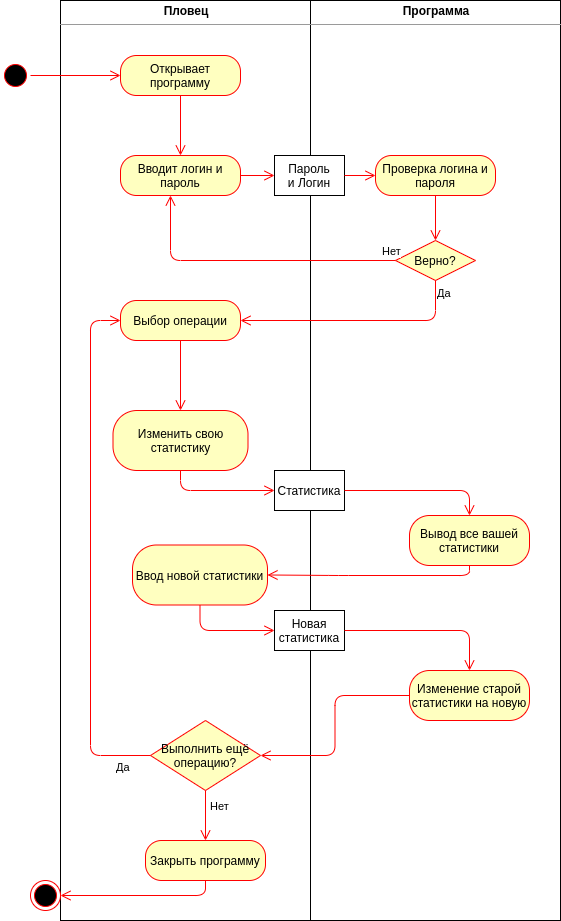

The diagram above was exported from draw.io. Its source (the exported page's mxGraphModel, read from the mxfile embedded in the PNG):
<mxGraphModel dx="1355" dy="825" grid="1" gridSize="10" guides="1" tooltips="1" connect="1" arrows="1" fold="1" page="1" pageScale="1" pageWidth="827" pageHeight="1169" math="0" shadow="0">
  <root>
    <mxCell id="laHvrjVuWA_kh2KUQ8hT-0" />
    <mxCell id="laHvrjVuWA_kh2KUQ8hT-1" parent="laHvrjVuWA_kh2KUQ8hT-0" />
    <mxCell id="DYGmMyJO7ixmgzzRDvGh-0" value="&lt;p style=&quot;margin: 0px ; margin-top: 4px ; text-align: center&quot;&gt;&lt;b&gt;Пловец&lt;/b&gt;&lt;/p&gt;&lt;hr size=&quot;1&quot;&gt;&lt;div style=&quot;height: 2px&quot;&gt;&lt;/div&gt;" style="verticalAlign=top;align=left;overflow=fill;fontSize=12;fontFamily=Helvetica;html=1;" vertex="1" parent="laHvrjVuWA_kh2KUQ8hT-1">
      <mxGeometry x="100" y="40" width="250" height="920" as="geometry" />
    </mxCell>
    <mxCell id="DYGmMyJO7ixmgzzRDvGh-1" value="&lt;p style=&quot;margin: 0px ; margin-top: 4px ; text-align: center&quot;&gt;&lt;b&gt;Программа&lt;/b&gt;&lt;/p&gt;&lt;hr size=&quot;1&quot;&gt;&lt;div style=&quot;height: 2px&quot;&gt;&lt;/div&gt;" style="verticalAlign=top;align=left;overflow=fill;fontSize=12;fontFamily=Helvetica;html=1;" vertex="1" parent="laHvrjVuWA_kh2KUQ8hT-1">
      <mxGeometry x="350" y="40" width="250" height="920" as="geometry" />
    </mxCell>
    <mxCell id="DYGmMyJO7ixmgzzRDvGh-2" value="" style="ellipse;html=1;shape=startState;fillColor=#000000;strokeColor=#ff0000;" vertex="1" parent="laHvrjVuWA_kh2KUQ8hT-1">
      <mxGeometry x="40" y="100" width="30" height="30" as="geometry" />
    </mxCell>
    <mxCell id="DYGmMyJO7ixmgzzRDvGh-3" value="" style="edgeStyle=orthogonalEdgeStyle;html=1;verticalAlign=bottom;endArrow=open;endSize=8;strokeColor=#ff0000;" edge="1" parent="laHvrjVuWA_kh2KUQ8hT-1" source="DYGmMyJO7ixmgzzRDvGh-2" target="DYGmMyJO7ixmgzzRDvGh-4">
      <mxGeometry relative="1" as="geometry">
        <mxPoint x="55" y="180" as="targetPoint" />
      </mxGeometry>
    </mxCell>
    <mxCell id="DYGmMyJO7ixmgzzRDvGh-4" value="Открывает программу" style="rounded=1;whiteSpace=wrap;html=1;arcSize=40;fontColor=#000000;fillColor=#ffffc0;strokeColor=#ff0000;" vertex="1" parent="laHvrjVuWA_kh2KUQ8hT-1">
      <mxGeometry x="160" y="95" width="120" height="40" as="geometry" />
    </mxCell>
    <mxCell id="DYGmMyJO7ixmgzzRDvGh-5" value="" style="edgeStyle=orthogonalEdgeStyle;html=1;verticalAlign=bottom;endArrow=open;endSize=8;strokeColor=#ff0000;entryX=0.5;entryY=0;entryDx=0;entryDy=0;" edge="1" parent="laHvrjVuWA_kh2KUQ8hT-1" source="DYGmMyJO7ixmgzzRDvGh-4" target="DYGmMyJO7ixmgzzRDvGh-6">
      <mxGeometry relative="1" as="geometry">
        <mxPoint x="210" y="195" as="targetPoint" />
      </mxGeometry>
    </mxCell>
    <mxCell id="DYGmMyJO7ixmgzzRDvGh-6" value="Вводит логин и пароль" style="rounded=1;whiteSpace=wrap;html=1;arcSize=40;fontColor=#000000;fillColor=#ffffc0;strokeColor=#ff0000;" vertex="1" parent="laHvrjVuWA_kh2KUQ8hT-1">
      <mxGeometry x="160" y="195" width="120" height="40" as="geometry" />
    </mxCell>
    <mxCell id="DYGmMyJO7ixmgzzRDvGh-7" value="" style="edgeStyle=orthogonalEdgeStyle;html=1;verticalAlign=bottom;endArrow=open;endSize=8;strokeColor=#ff0000;entryX=0;entryY=0.5;entryDx=0;entryDy=0;" edge="1" parent="laHvrjVuWA_kh2KUQ8hT-1" source="DYGmMyJO7ixmgzzRDvGh-6" target="DYGmMyJO7ixmgzzRDvGh-18">
      <mxGeometry relative="1" as="geometry">
        <mxPoint x="210" y="295" as="targetPoint" />
      </mxGeometry>
    </mxCell>
    <mxCell id="DYGmMyJO7ixmgzzRDvGh-8" value="Верно?" style="rhombus;whiteSpace=wrap;html=1;fillColor=#ffffc0;strokeColor=#ff0000;" vertex="1" parent="laHvrjVuWA_kh2KUQ8hT-1">
      <mxGeometry x="435" y="280" width="80" height="40" as="geometry" />
    </mxCell>
    <mxCell id="DYGmMyJO7ixmgzzRDvGh-9" value="Нет" style="edgeStyle=orthogonalEdgeStyle;html=1;align=left;verticalAlign=bottom;endArrow=open;endSize=8;strokeColor=#ff0000;" edge="1" parent="laHvrjVuWA_kh2KUQ8hT-1" source="DYGmMyJO7ixmgzzRDvGh-8" target="DYGmMyJO7ixmgzzRDvGh-6">
      <mxGeometry x="-0.8966" relative="1" as="geometry">
        <mxPoint x="600" y="300" as="targetPoint" />
        <Array as="points">
          <mxPoint x="210" y="300" />
        </Array>
        <mxPoint as="offset" />
      </mxGeometry>
    </mxCell>
    <mxCell id="DYGmMyJO7ixmgzzRDvGh-10" value="Да" style="edgeStyle=orthogonalEdgeStyle;html=1;align=left;verticalAlign=top;endArrow=open;endSize=8;strokeColor=#ff0000;entryX=1;entryY=0.5;entryDx=0;entryDy=0;exitX=0.5;exitY=1;exitDx=0;exitDy=0;" edge="1" parent="laHvrjVuWA_kh2KUQ8hT-1" source="DYGmMyJO7ixmgzzRDvGh-8" target="DYGmMyJO7ixmgzzRDvGh-13">
      <mxGeometry x="-1" relative="1" as="geometry">
        <mxPoint x="460" y="380" as="targetPoint" />
      </mxGeometry>
    </mxCell>
    <mxCell id="DYGmMyJO7ixmgzzRDvGh-11" value="Проверка логина и пароля" style="rounded=1;whiteSpace=wrap;html=1;arcSize=40;fontColor=#000000;fillColor=#ffffc0;strokeColor=#ff0000;" vertex="1" parent="laHvrjVuWA_kh2KUQ8hT-1">
      <mxGeometry x="415" y="195" width="120" height="40" as="geometry" />
    </mxCell>
    <mxCell id="DYGmMyJO7ixmgzzRDvGh-12" value="" style="edgeStyle=orthogonalEdgeStyle;html=1;verticalAlign=bottom;endArrow=open;endSize=8;strokeColor=#ff0000;exitX=0.5;exitY=1;exitDx=0;exitDy=0;" edge="1" parent="laHvrjVuWA_kh2KUQ8hT-1" source="DYGmMyJO7ixmgzzRDvGh-11" target="DYGmMyJO7ixmgzzRDvGh-8">
      <mxGeometry relative="1" as="geometry">
        <mxPoint x="547.5" y="260" as="targetPoint" />
        <mxPoint x="402.5" y="260" as="sourcePoint" />
      </mxGeometry>
    </mxCell>
    <mxCell id="DYGmMyJO7ixmgzzRDvGh-13" value="Выбор операции" style="rounded=1;whiteSpace=wrap;html=1;arcSize=40;fontColor=#000000;fillColor=#ffffc0;strokeColor=#ff0000;" vertex="1" parent="laHvrjVuWA_kh2KUQ8hT-1">
      <mxGeometry x="160" y="340" width="120" height="40" as="geometry" />
    </mxCell>
    <mxCell id="DYGmMyJO7ixmgzzRDvGh-14" value="" style="edgeStyle=orthogonalEdgeStyle;html=1;verticalAlign=bottom;endArrow=open;endSize=8;strokeColor=#ff0000;" edge="1" parent="laHvrjVuWA_kh2KUQ8hT-1" source="DYGmMyJO7ixmgzzRDvGh-13" target="DYGmMyJO7ixmgzzRDvGh-20">
      <mxGeometry relative="1" as="geometry">
        <mxPoint x="220" y="410" as="targetPoint" />
        <mxPoint x="280" y="225" as="sourcePoint" />
      </mxGeometry>
    </mxCell>
    <mxCell id="DYGmMyJO7ixmgzzRDvGh-15" value="Закрыть программу" style="rounded=1;whiteSpace=wrap;html=1;arcSize=40;fontColor=#000000;fillColor=#ffffc0;strokeColor=#ff0000;" vertex="1" parent="laHvrjVuWA_kh2KUQ8hT-1">
      <mxGeometry x="185" y="880" width="120" height="40" as="geometry" />
    </mxCell>
    <mxCell id="DYGmMyJO7ixmgzzRDvGh-16" value="" style="ellipse;html=1;shape=endState;fillColor=#000000;strokeColor=#ff0000;" vertex="1" parent="laHvrjVuWA_kh2KUQ8hT-1">
      <mxGeometry x="70" y="920" width="30" height="30" as="geometry" />
    </mxCell>
    <mxCell id="DYGmMyJO7ixmgzzRDvGh-17" value="" style="edgeStyle=orthogonalEdgeStyle;html=1;verticalAlign=bottom;endArrow=open;endSize=8;strokeColor=#ff0000;exitX=0.5;exitY=1;exitDx=0;exitDy=0;entryX=1;entryY=0.5;entryDx=0;entryDy=0;" edge="1" parent="laHvrjVuWA_kh2KUQ8hT-1" source="DYGmMyJO7ixmgzzRDvGh-15" target="DYGmMyJO7ixmgzzRDvGh-16">
      <mxGeometry relative="1" as="geometry">
        <mxPoint x="414" y="360" as="targetPoint" />
        <mxPoint x="520" y="280" as="sourcePoint" />
      </mxGeometry>
    </mxCell>
    <mxCell id="DYGmMyJO7ixmgzzRDvGh-18" value="Пароль&lt;br&gt;и Логин" style="rounded=0;whiteSpace=wrap;html=1;" vertex="1" parent="laHvrjVuWA_kh2KUQ8hT-1">
      <mxGeometry x="314" y="195" width="70" height="40" as="geometry" />
    </mxCell>
    <mxCell id="DYGmMyJO7ixmgzzRDvGh-19" value="" style="edgeStyle=orthogonalEdgeStyle;html=1;verticalAlign=bottom;endArrow=open;endSize=8;strokeColor=#ff0000;entryX=0;entryY=0.5;entryDx=0;entryDy=0;exitX=1;exitY=0.5;exitDx=0;exitDy=0;" edge="1" parent="laHvrjVuWA_kh2KUQ8hT-1" source="DYGmMyJO7ixmgzzRDvGh-18" target="DYGmMyJO7ixmgzzRDvGh-11">
      <mxGeometry relative="1" as="geometry">
        <mxPoint x="324" y="225" as="targetPoint" />
        <mxPoint x="280" y="225" as="sourcePoint" />
      </mxGeometry>
    </mxCell>
    <mxCell id="DYGmMyJO7ixmgzzRDvGh-20" value="Изменить свою статистику" style="rounded=1;whiteSpace=wrap;html=1;arcSize=40;fontColor=#000000;fillColor=#ffffc0;strokeColor=#ff0000;" vertex="1" parent="laHvrjVuWA_kh2KUQ8hT-1">
      <mxGeometry x="152.5" y="450" width="135" height="60" as="geometry" />
    </mxCell>
    <mxCell id="DYGmMyJO7ixmgzzRDvGh-21" value="Вывод все вашей статистики" style="rounded=1;whiteSpace=wrap;html=1;arcSize=40;fontColor=#000000;fillColor=#ffffc0;strokeColor=#ff0000;" vertex="1" parent="laHvrjVuWA_kh2KUQ8hT-1">
      <mxGeometry x="449" y="555" width="120" height="50" as="geometry" />
    </mxCell>
    <mxCell id="DYGmMyJO7ixmgzzRDvGh-22" value="Статистика" style="rounded=0;whiteSpace=wrap;html=1;" vertex="1" parent="laHvrjVuWA_kh2KUQ8hT-1">
      <mxGeometry x="314" y="510" width="70" height="40" as="geometry" />
    </mxCell>
    <mxCell id="DYGmMyJO7ixmgzzRDvGh-23" value="Выполнить ещё операцию?" style="rhombus;whiteSpace=wrap;html=1;fillColor=#ffffc0;strokeColor=#ff0000;" vertex="1" parent="laHvrjVuWA_kh2KUQ8hT-1">
      <mxGeometry x="190" y="760" width="110" height="70" as="geometry" />
    </mxCell>
    <mxCell id="DYGmMyJO7ixmgzzRDvGh-24" value="Нет" style="edgeStyle=orthogonalEdgeStyle;html=1;align=left;verticalAlign=bottom;endArrow=open;endSize=8;strokeColor=#ff0000;entryX=0.5;entryY=0;entryDx=0;entryDy=0;" edge="1" parent="laHvrjVuWA_kh2KUQ8hT-1" source="DYGmMyJO7ixmgzzRDvGh-23" target="DYGmMyJO7ixmgzzRDvGh-15">
      <mxGeometry y="3" relative="1" as="geometry">
        <mxPoint x="390" y="880" as="targetPoint" />
        <mxPoint as="offset" />
      </mxGeometry>
    </mxCell>
    <mxCell id="DYGmMyJO7ixmgzzRDvGh-25" value="Да" style="edgeStyle=orthogonalEdgeStyle;html=1;align=left;verticalAlign=top;endArrow=open;endSize=8;strokeColor=#ff0000;entryX=0;entryY=0.5;entryDx=0;entryDy=0;exitX=0;exitY=0.5;exitDx=0;exitDy=0;" edge="1" parent="laHvrjVuWA_kh2KUQ8hT-1" source="DYGmMyJO7ixmgzzRDvGh-23" target="DYGmMyJO7ixmgzzRDvGh-13">
      <mxGeometry x="-0.7683" y="-24" relative="1" as="geometry">
        <mxPoint x="230" y="1340" as="targetPoint" />
        <Array as="points">
          <mxPoint x="190" y="795" />
          <mxPoint x="130" y="795" />
          <mxPoint x="130" y="360" />
        </Array>
        <mxPoint as="offset" />
      </mxGeometry>
    </mxCell>
    <mxCell id="DYGmMyJO7ixmgzzRDvGh-26" value="" style="edgeStyle=orthogonalEdgeStyle;html=1;verticalAlign=bottom;endArrow=open;endSize=8;strokeColor=#ff0000;exitX=0.5;exitY=1;exitDx=0;exitDy=0;entryX=0;entryY=0.5;entryDx=0;entryDy=0;" edge="1" parent="laHvrjVuWA_kh2KUQ8hT-1" source="DYGmMyJO7ixmgzzRDvGh-20" target="DYGmMyJO7ixmgzzRDvGh-22">
      <mxGeometry relative="1" as="geometry">
        <mxPoint x="230" y="700" as="targetPoint" />
        <mxPoint x="240" y="670" as="sourcePoint" />
      </mxGeometry>
    </mxCell>
    <mxCell id="DYGmMyJO7ixmgzzRDvGh-27" value="" style="edgeStyle=orthogonalEdgeStyle;html=1;verticalAlign=bottom;endArrow=open;endSize=8;strokeColor=#ff0000;entryX=0.5;entryY=0;entryDx=0;entryDy=0;" edge="1" parent="laHvrjVuWA_kh2KUQ8hT-1" source="DYGmMyJO7ixmgzzRDvGh-22" target="DYGmMyJO7ixmgzzRDvGh-21">
      <mxGeometry relative="1" as="geometry">
        <mxPoint x="249" y="1015" as="targetPoint" />
        <mxPoint x="239" y="1045" as="sourcePoint" />
      </mxGeometry>
    </mxCell>
    <mxCell id="DYGmMyJO7ixmgzzRDvGh-28" value="" style="edgeStyle=orthogonalEdgeStyle;html=1;verticalAlign=bottom;endArrow=open;endSize=8;strokeColor=#ff0000;exitX=0.5;exitY=1;exitDx=0;exitDy=0;" edge="1" parent="laHvrjVuWA_kh2KUQ8hT-1" source="DYGmMyJO7ixmgzzRDvGh-21" target="DYGmMyJO7ixmgzzRDvGh-31">
      <mxGeometry relative="1" as="geometry">
        <mxPoint x="400" y="635" as="targetPoint" />
        <mxPoint x="249" y="1055" as="sourcePoint" />
      </mxGeometry>
    </mxCell>
    <mxCell id="DYGmMyJO7ixmgzzRDvGh-30" value="" style="edgeStyle=orthogonalEdgeStyle;html=1;verticalAlign=bottom;endArrow=open;endSize=8;strokeColor=#ff0000;entryX=0;entryY=0.5;entryDx=0;entryDy=0;exitX=0.5;exitY=1;exitDx=0;exitDy=0;" edge="1" parent="laHvrjVuWA_kh2KUQ8hT-1" source="DYGmMyJO7ixmgzzRDvGh-31" target="DYGmMyJO7ixmgzzRDvGh-32">
      <mxGeometry relative="1" as="geometry">
        <mxPoint x="232" y="880" as="targetPoint" />
        <mxPoint x="330" y="795" as="sourcePoint" />
        <Array as="points" />
      </mxGeometry>
    </mxCell>
    <mxCell id="DYGmMyJO7ixmgzzRDvGh-31" value="Ввод новой статистики" style="rounded=1;whiteSpace=wrap;html=1;arcSize=40;fontColor=#000000;fillColor=#ffffc0;strokeColor=#ff0000;" vertex="1" parent="laHvrjVuWA_kh2KUQ8hT-1">
      <mxGeometry x="172" y="584.5" width="135" height="60" as="geometry" />
    </mxCell>
    <mxCell id="DYGmMyJO7ixmgzzRDvGh-32" value="Новая статистика" style="rounded=0;whiteSpace=wrap;html=1;" vertex="1" parent="laHvrjVuWA_kh2KUQ8hT-1">
      <mxGeometry x="314" y="650" width="70" height="40" as="geometry" />
    </mxCell>
    <mxCell id="DYGmMyJO7ixmgzzRDvGh-33" value="Изменение старой статистики на новую" style="rounded=1;whiteSpace=wrap;html=1;arcSize=40;fontColor=#000000;fillColor=#ffffc0;strokeColor=#ff0000;" vertex="1" parent="laHvrjVuWA_kh2KUQ8hT-1">
      <mxGeometry x="449" y="710" width="120" height="50" as="geometry" />
    </mxCell>
    <mxCell id="DYGmMyJO7ixmgzzRDvGh-35" value="" style="edgeStyle=orthogonalEdgeStyle;html=1;verticalAlign=bottom;endArrow=open;endSize=8;strokeColor=#ff0000;" edge="1" parent="laHvrjVuWA_kh2KUQ8hT-1" source="DYGmMyJO7ixmgzzRDvGh-32" target="DYGmMyJO7ixmgzzRDvGh-33">
      <mxGeometry relative="1" as="geometry">
        <mxPoint x="324" y="680" as="targetPoint" />
        <mxPoint x="249.5" y="654.5" as="sourcePoint" />
        <Array as="points" />
      </mxGeometry>
    </mxCell>
    <mxCell id="DYGmMyJO7ixmgzzRDvGh-36" value="" style="edgeStyle=orthogonalEdgeStyle;html=1;verticalAlign=bottom;endArrow=open;endSize=8;strokeColor=#ff0000;" edge="1" parent="laHvrjVuWA_kh2KUQ8hT-1" source="DYGmMyJO7ixmgzzRDvGh-33" target="DYGmMyJO7ixmgzzRDvGh-23">
      <mxGeometry relative="1" as="geometry">
        <mxPoint x="334" y="690" as="targetPoint" />
        <mxPoint x="259.5" y="664.5" as="sourcePoint" />
        <Array as="points" />
      </mxGeometry>
    </mxCell>
  </root>
</mxGraphModel>